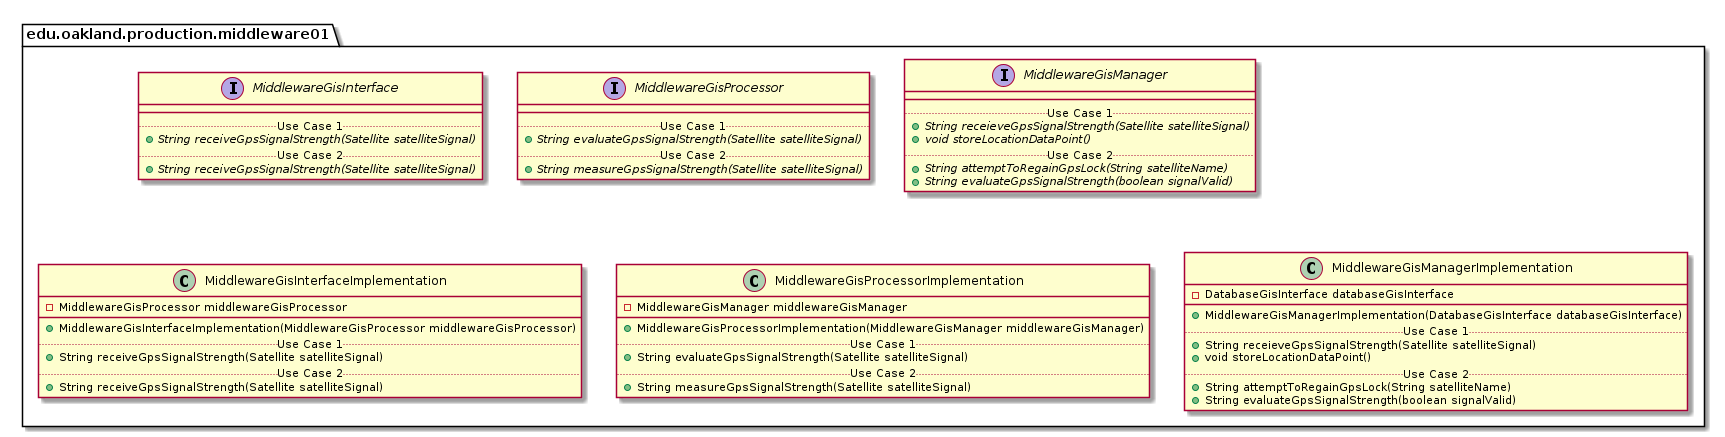

The diagram above was rendered by PlantUML. Its source (embedded in the PNG):
@startuml Middleware01ProductionPackage

package edu.oakland.production.middleware01 {

}


package edu.oakland.production.middleware01 {
    interface MiddlewareGisInterface {
        __
        .. Use Case 1 ..
        {abstract} + String receiveGpsSignalStrength(Satellite satelliteSignal)
        .. Use Case 2 ..
        {abstract} + String receiveGpsSignalStrength(Satellite satelliteSignal)
    }
}


package edu.oakland.production.middleware01 {
    interface MiddlewareGisProcessor {
        __
        .. Use Case 1 ..
        {abstract} + String evaluateGpsSignalStrength(Satellite satelliteSignal)
        .. Use Case 2 ..
        {abstract} + String measureGpsSignalStrength(Satellite satelliteSignal)
    }
}


package edu.oakland.production.middleware01 {
    interface MiddlewareGisManager {
        __
        .. Use Case 1 ..
        {abstract} + String receieveGpsSignalStrength(Satellite satelliteSignal)
        {abstract} + void storeLocationDataPoint()
        .. Use Case 2 ..
        {abstract} + String attemptToRegainGpsLock(String satelliteName)
        {abstract} + String evaluateGpsSignalStrength(boolean signalValid)
    }
}


package edu.oakland.production.middleware01 {
    class MiddlewareGisInterfaceImplementation {
        - MiddlewareGisProcessor middlewareGisProcessor
        __
        + MiddlewareGisInterfaceImplementation(MiddlewareGisProcessor middlewareGisProcessor)
        .. Use Case 1 ..
        + String receiveGpsSignalStrength(Satellite satelliteSignal)
        .. Use Case 2 ..
        + String receiveGpsSignalStrength(Satellite satelliteSignal)
    }
}


package edu.oakland.production.middleware01 {
    class MiddlewareGisProcessorImplementation {
        - MiddlewareGisManager middlewareGisManager
        __
        + MiddlewareGisProcessorImplementation(MiddlewareGisManager middlewareGisManager)
        .. Use Case 1 ..
        + String evaluateGpsSignalStrength(Satellite satelliteSignal)
        .. Use Case 2 ..
        + String measureGpsSignalStrength(Satellite satelliteSignal)
    }
}


package edu.oakland.production.middleware01 {
    class MiddlewareGisManagerImplementation {
        - DatabaseGisInterface databaseGisInterface
        __
        + MiddlewareGisManagerImplementation(DatabaseGisInterface databaseGisInterface)
        .. Use Case 1 ..
        + String receieveGpsSignalStrength(Satellite satelliteSignal)
        + void storeLocationDataPoint()
        .. Use Case 2 ..
        + String attemptToRegainGpsLock(String satelliteName)
        + String evaluateGpsSignalStrength(boolean signalValid)
    }
}


@enduml